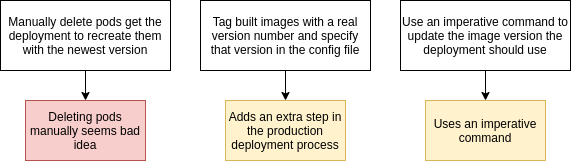

The diagram above was exported from draw.io. Its source (the exported page's mxGraphModel, read from the mxfile embedded in the PNG):
<mxGraphModel dx="931" dy="500" grid="1" gridSize="10" guides="1" tooltips="1" connect="1" arrows="1" fold="1" page="1" pageScale="1" pageWidth="850" pageHeight="1100" math="0" shadow="0">
  <root>
    <mxCell id="0" />
    <mxCell id="1" parent="0" />
    <mxCell id="dm7FfVxW2pTSnoudlHk3-63" style="edgeStyle=orthogonalEdgeStyle;rounded=0;orthogonalLoop=1;jettySize=auto;html=1;entryX=0.5;entryY=0;entryDx=0;entryDy=0;" edge="1" parent="1" source="dm7FfVxW2pTSnoudlHk3-61" target="dm7FfVxW2pTSnoudlHk3-62">
      <mxGeometry relative="1" as="geometry" />
    </mxCell>
    <mxCell id="dm7FfVxW2pTSnoudlHk3-61" value="Manually delete pods get the deployment to recreate them with the newest version" style="rounded=0;whiteSpace=wrap;html=1;" vertex="1" parent="1">
      <mxGeometry x="80" y="40" width="170" height="70" as="geometry" />
    </mxCell>
    <mxCell id="dm7FfVxW2pTSnoudlHk3-62" value="Deleting pods manually seems bad idea" style="rounded=0;whiteSpace=wrap;html=1;fillColor=#f8cecc;strokeColor=#b85450;" vertex="1" parent="1">
      <mxGeometry x="105" y="140" width="120" height="60" as="geometry" />
    </mxCell>
    <mxCell id="dm7FfVxW2pTSnoudlHk3-64" style="edgeStyle=orthogonalEdgeStyle;rounded=0;orthogonalLoop=1;jettySize=auto;html=1;entryX=0.5;entryY=0;entryDx=0;entryDy=0;" edge="1" parent="1" source="dm7FfVxW2pTSnoudlHk3-65" target="dm7FfVxW2pTSnoudlHk3-66">
      <mxGeometry relative="1" as="geometry" />
    </mxCell>
    <mxCell id="dm7FfVxW2pTSnoudlHk3-65" value="Tag built images with a real version number and specify that version in the config file" style="rounded=0;whiteSpace=wrap;html=1;" vertex="1" parent="1">
      <mxGeometry x="280" y="40" width="170" height="70" as="geometry" />
    </mxCell>
    <mxCell id="dm7FfVxW2pTSnoudlHk3-66" value="Adds an extra step in the production deployment process" style="rounded=0;whiteSpace=wrap;html=1;fillColor=#fff2cc;strokeColor=#d6b656;" vertex="1" parent="1">
      <mxGeometry x="305" y="140" width="120" height="60" as="geometry" />
    </mxCell>
    <mxCell id="dm7FfVxW2pTSnoudlHk3-67" style="edgeStyle=orthogonalEdgeStyle;rounded=0;orthogonalLoop=1;jettySize=auto;html=1;entryX=0.5;entryY=0;entryDx=0;entryDy=0;" edge="1" parent="1" source="dm7FfVxW2pTSnoudlHk3-68" target="dm7FfVxW2pTSnoudlHk3-69">
      <mxGeometry relative="1" as="geometry" />
    </mxCell>
    <mxCell id="dm7FfVxW2pTSnoudlHk3-68" value="Use an imperative command to update the image version the deployment should use" style="rounded=0;whiteSpace=wrap;html=1;" vertex="1" parent="1">
      <mxGeometry x="480" y="40" width="170" height="70" as="geometry" />
    </mxCell>
    <mxCell id="dm7FfVxW2pTSnoudlHk3-69" value="Uses an imperative command" style="rounded=0;whiteSpace=wrap;html=1;fillColor=#fff2cc;strokeColor=#d6b656;" vertex="1" parent="1">
      <mxGeometry x="505" y="140" width="120" height="60" as="geometry" />
    </mxCell>
  </root>
</mxGraphModel>